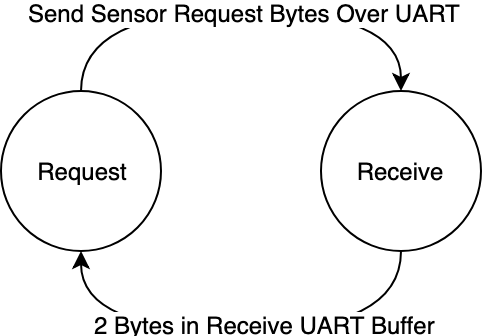

The diagram above was exported from draw.io. Its source (the exported page's mxGraphModel, read from the mxfile embedded in the PNG):
<mxGraphModel dx="918" dy="599" grid="1" gridSize="10" guides="1" tooltips="1" connect="1" arrows="1" fold="1" page="1" pageScale="1" pageWidth="850" pageHeight="1100" math="0" shadow="0">
  <root>
    <mxCell id="0" />
    <mxCell id="1" parent="0" />
    <mxCell id="8gncwHoNfGWnSba_gnPV-1" value="Request" style="ellipse;whiteSpace=wrap;html=1;aspect=fixed;" vertex="1" parent="1">
      <mxGeometry x="200" y="240" width="80" height="80" as="geometry" />
    </mxCell>
    <mxCell id="8gncwHoNfGWnSba_gnPV-2" value="Receive" style="ellipse;whiteSpace=wrap;html=1;aspect=fixed;" vertex="1" parent="1">
      <mxGeometry x="360" y="240" width="80" height="80" as="geometry" />
    </mxCell>
    <mxCell id="8gncwHoNfGWnSba_gnPV-3" value="" style="endArrow=classic;html=1;exitX=0.5;exitY=0;exitDx=0;exitDy=0;entryX=0.5;entryY=0;entryDx=0;entryDy=0;edgeStyle=orthogonalEdgeStyle;curved=1;" edge="1" parent="1" source="8gncwHoNfGWnSba_gnPV-1" target="8gncwHoNfGWnSba_gnPV-2">
      <mxGeometry width="50" height="50" relative="1" as="geometry">
        <mxPoint x="200" y="390" as="sourcePoint" />
        <mxPoint x="250" y="340" as="targetPoint" />
        <Array as="points">
          <mxPoint x="240" y="200" />
          <mxPoint x="400" y="200" />
        </Array>
      </mxGeometry>
    </mxCell>
    <mxCell id="8gncwHoNfGWnSba_gnPV-5" value="Send Sensor Request Bytes Over UART" style="text;html=1;resizable=0;points=[];align=center;verticalAlign=middle;labelBackgroundColor=#ffffff;" vertex="1" connectable="0" parent="8gncwHoNfGWnSba_gnPV-3">
      <mxGeometry x="0.0083" relative="1" as="geometry">
        <mxPoint as="offset" />
      </mxGeometry>
    </mxCell>
    <mxCell id="8gncwHoNfGWnSba_gnPV-4" value="" style="endArrow=classic;html=1;exitX=0.5;exitY=1;exitDx=0;exitDy=0;entryX=0.5;entryY=1;entryDx=0;entryDy=0;edgeStyle=orthogonalEdgeStyle;curved=1;" edge="1" parent="1" source="8gncwHoNfGWnSba_gnPV-2" target="8gncwHoNfGWnSba_gnPV-1">
      <mxGeometry width="50" height="50" relative="1" as="geometry">
        <mxPoint x="250" y="250" as="sourcePoint" />
        <mxPoint x="410" y="250" as="targetPoint" />
        <Array as="points">
          <mxPoint x="400" y="360" />
          <mxPoint x="240" y="360" />
        </Array>
      </mxGeometry>
    </mxCell>
    <mxCell id="8gncwHoNfGWnSba_gnPV-6" value="2 Bytes in Receive UART Buffer" style="text;html=1;resizable=0;points=[];align=center;verticalAlign=middle;labelBackgroundColor=#ffffff;" vertex="1" connectable="0" parent="8gncwHoNfGWnSba_gnPV-4">
      <mxGeometry x="-0.0917" y="-4" relative="1" as="geometry">
        <mxPoint as="offset" />
      </mxGeometry>
    </mxCell>
  </root>
</mxGraphModel>